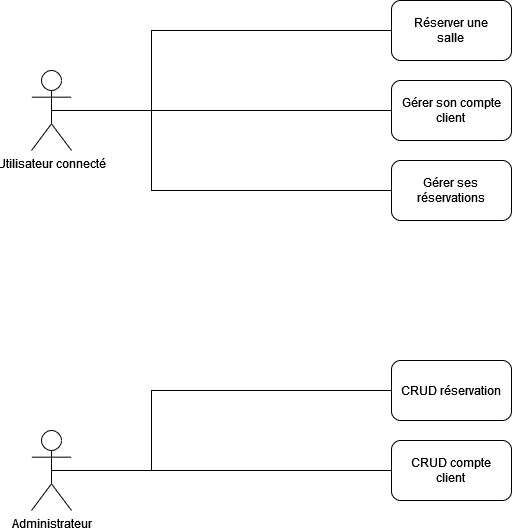

The diagram above was exported from draw.io. Its source (the exported page's mxGraphModel, read from the mxfile embedded in the PNG):
<mxGraphModel dx="1865" dy="603" grid="1" gridSize="10" guides="1" tooltips="1" connect="1" arrows="1" fold="1" page="1" pageScale="1" pageWidth="827" pageHeight="1169" math="0" shadow="0">
  <root>
    <mxCell id="0" />
    <mxCell id="1" parent="0" />
    <mxCell id="SutvuZikGNySwElz0K-W-1" value="Utilisateur connecté" style="shape=umlActor;verticalLabelPosition=bottom;verticalAlign=top;html=1;outlineConnect=0;" vertex="1" parent="1">
      <mxGeometry y="120" width="40" height="80" as="geometry" />
    </mxCell>
    <mxCell id="SutvuZikGNySwElz0K-W-5" value="Administrateur" style="shape=umlActor;verticalLabelPosition=bottom;verticalAlign=top;html=1;outlineConnect=0;" vertex="1" parent="1">
      <mxGeometry y="480" width="40" height="80" as="geometry" />
    </mxCell>
    <mxCell id="SutvuZikGNySwElz0K-W-6" value="" style="endArrow=none;html=1;rounded=0;exitX=0.5;exitY=0.5;exitDx=0;exitDy=0;exitPerimeter=0;entryX=0;entryY=0.5;entryDx=0;entryDy=0;" edge="1" parent="1" source="SutvuZikGNySwElz0K-W-1" target="SutvuZikGNySwElz0K-W-9">
      <mxGeometry width="50" height="50" relative="1" as="geometry">
        <mxPoint x="390" y="380" as="sourcePoint" />
        <mxPoint x="240" y="160" as="targetPoint" />
      </mxGeometry>
    </mxCell>
    <mxCell id="SutvuZikGNySwElz0K-W-7" value="" style="endArrow=none;html=1;rounded=0;" edge="1" parent="1">
      <mxGeometry width="50" height="50" relative="1" as="geometry">
        <mxPoint x="120" y="160" as="sourcePoint" />
        <mxPoint x="360" y="240" as="targetPoint" />
        <Array as="points">
          <mxPoint x="120" y="240" />
        </Array>
      </mxGeometry>
    </mxCell>
    <mxCell id="SutvuZikGNySwElz0K-W-8" value="" style="endArrow=none;html=1;rounded=0;" edge="1" parent="1">
      <mxGeometry width="50" height="50" relative="1" as="geometry">
        <mxPoint x="120" y="160" as="sourcePoint" />
        <mxPoint x="360" y="80" as="targetPoint" />
        <Array as="points">
          <mxPoint x="120" y="80" />
        </Array>
      </mxGeometry>
    </mxCell>
    <mxCell id="SutvuZikGNySwElz0K-W-9" value="&lt;div&gt;Gérer son compte&lt;/div&gt;&lt;div&gt;client&lt;br&gt;&lt;/div&gt;" style="rounded=1;whiteSpace=wrap;html=1;" vertex="1" parent="1">
      <mxGeometry x="360" y="130" width="120" height="60" as="geometry" />
    </mxCell>
    <mxCell id="SutvuZikGNySwElz0K-W-10" value="&lt;div&gt;Réserver une &lt;br&gt;&lt;/div&gt;&lt;div&gt;salle&lt;br&gt;&lt;/div&gt;" style="rounded=1;whiteSpace=wrap;html=1;" vertex="1" parent="1">
      <mxGeometry x="360" y="50" width="120" height="60" as="geometry" />
    </mxCell>
    <mxCell id="SutvuZikGNySwElz0K-W-11" value="&lt;div&gt;Gérer ses &lt;br&gt;&lt;/div&gt;&lt;div&gt;réservations&lt;br&gt;&lt;/div&gt;" style="rounded=1;whiteSpace=wrap;html=1;" vertex="1" parent="1">
      <mxGeometry x="360" y="210" width="120" height="60" as="geometry" />
    </mxCell>
    <mxCell id="SutvuZikGNySwElz0K-W-12" value="" style="endArrow=none;html=1;rounded=0;exitX=0.5;exitY=0.5;exitDx=0;exitDy=0;exitPerimeter=0;" edge="1" parent="1" source="SutvuZikGNySwElz0K-W-5">
      <mxGeometry width="50" height="50" relative="1" as="geometry">
        <mxPoint x="390" y="380" as="sourcePoint" />
        <mxPoint x="360" y="520" as="targetPoint" />
      </mxGeometry>
    </mxCell>
    <mxCell id="SutvuZikGNySwElz0K-W-13" value="" style="endArrow=none;html=1;rounded=0;" edge="1" parent="1" target="SutvuZikGNySwElz0K-W-14">
      <mxGeometry width="50" height="50" relative="1" as="geometry">
        <mxPoint x="120" y="520" as="sourcePoint" />
        <mxPoint x="360" y="440" as="targetPoint" />
        <Array as="points">
          <mxPoint x="120" y="440" />
        </Array>
      </mxGeometry>
    </mxCell>
    <mxCell id="SutvuZikGNySwElz0K-W-14" value="CRUD réservation" style="rounded=1;whiteSpace=wrap;html=1;" vertex="1" parent="1">
      <mxGeometry x="360" y="410" width="120" height="60" as="geometry" />
    </mxCell>
    <mxCell id="SutvuZikGNySwElz0K-W-15" value="&lt;div&gt;CRUD compte &lt;br&gt;&lt;/div&gt;&lt;div&gt;client&lt;br&gt;&lt;/div&gt;" style="rounded=1;whiteSpace=wrap;html=1;" vertex="1" parent="1">
      <mxGeometry x="360" y="490" width="120" height="60" as="geometry" />
    </mxCell>
  </root>
</mxGraphModel>